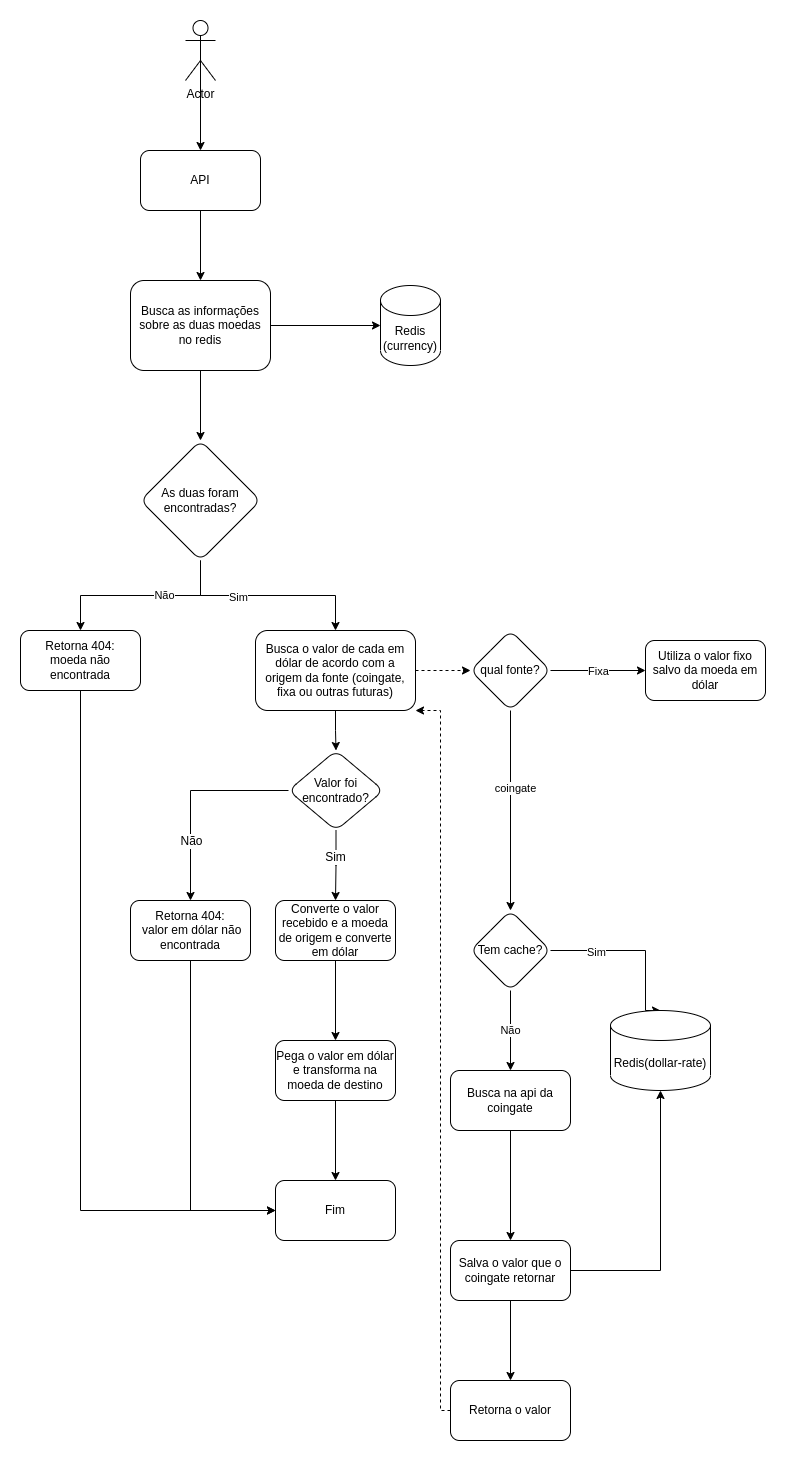

The diagram above was exported from draw.io. Its source (the exported page's mxGraphModel, read from the mxfile embedded in the PNG):
<mxGraphModel dx="1434" dy="799" grid="1" gridSize="10" guides="1" tooltips="1" connect="1" arrows="1" fold="1" page="1" pageScale="1" pageWidth="850" pageHeight="1100" math="0" shadow="0">
  <root>
    <mxCell id="0" />
    <mxCell id="1" parent="0" />
    <mxCell id="2" style="edgeStyle=orthogonalEdgeStyle;rounded=0;orthogonalLoop=1;jettySize=auto;html=1;exitX=0.5;exitY=0.5;exitDx=0;exitDy=0;exitPerimeter=0;" edge="1" source="3" target="5" parent="1">
      <mxGeometry relative="1" as="geometry">
        <mxPoint x="90" y="280" as="targetPoint" />
      </mxGeometry>
    </mxCell>
    <mxCell id="3" value="Actor" style="shape=umlActor;verticalLabelPosition=bottom;verticalAlign=top;html=1;outlineConnect=0;" vertex="1" parent="1">
      <mxGeometry x="275" y="230" width="30" height="60" as="geometry" />
    </mxCell>
    <mxCell id="4" value="" style="edgeStyle=orthogonalEdgeStyle;rounded=0;orthogonalLoop=1;jettySize=auto;html=1;" edge="1" source="5" target="8" parent="1">
      <mxGeometry relative="1" as="geometry" />
    </mxCell>
    <mxCell id="5" value="API" style="rounded=1;whiteSpace=wrap;html=1;" vertex="1" parent="1">
      <mxGeometry x="230" y="360" width="120" height="60" as="geometry" />
    </mxCell>
    <mxCell id="6" style="edgeStyle=orthogonalEdgeStyle;rounded=0;orthogonalLoop=1;jettySize=auto;html=1;" edge="1" source="8" target="9" parent="1">
      <mxGeometry relative="1" as="geometry" />
    </mxCell>
    <mxCell id="7" value="" style="edgeStyle=orthogonalEdgeStyle;rounded=0;orthogonalLoop=1;jettySize=auto;html=1;" edge="1" source="8" target="14" parent="1">
      <mxGeometry relative="1" as="geometry" />
    </mxCell>
    <mxCell id="8" value="Busca as informações sobre as duas moedas no redis" style="rounded=1;whiteSpace=wrap;html=1;" vertex="1" parent="1">
      <mxGeometry x="220" y="490" width="140" height="90" as="geometry" />
    </mxCell>
    <mxCell id="9" value="Redis&lt;br&gt;(currency)" style="shape=cylinder3;whiteSpace=wrap;html=1;boundedLbl=1;backgroundOutline=1;size=15;" vertex="1" parent="1">
      <mxGeometry x="470" y="495" width="60" height="80" as="geometry" />
    </mxCell>
    <mxCell id="10" value="" style="edgeStyle=orthogonalEdgeStyle;rounded=0;orthogonalLoop=1;jettySize=auto;html=1;" edge="1" source="14" target="16" parent="1">
      <mxGeometry relative="1" as="geometry" />
    </mxCell>
    <mxCell id="11" value="Não" style="edgeLabel;html=1;align=center;verticalAlign=middle;resizable=0;points=[];" connectable="0" vertex="1" parent="10">
      <mxGeometry x="-0.2444" y="-1" relative="1" as="geometry">
        <mxPoint as="offset" />
      </mxGeometry>
    </mxCell>
    <mxCell id="12" value="" style="edgeStyle=orthogonalEdgeStyle;rounded=0;orthogonalLoop=1;jettySize=auto;html=1;" edge="1" source="14" target="19" parent="1">
      <mxGeometry relative="1" as="geometry" />
    </mxCell>
    <mxCell id="13" value="Sim" style="edgeLabel;html=1;align=center;verticalAlign=middle;resizable=0;points=[];" connectable="0" vertex="1" parent="12">
      <mxGeometry x="-0.3" y="-1" relative="1" as="geometry">
        <mxPoint as="offset" />
      </mxGeometry>
    </mxCell>
    <mxCell id="14" value="As duas foram encontradas?" style="rhombus;whiteSpace=wrap;html=1;rounded=1;" vertex="1" parent="1">
      <mxGeometry x="230" y="650" width="120" height="120" as="geometry" />
    </mxCell>
    <mxCell id="15" style="edgeStyle=orthogonalEdgeStyle;rounded=0;orthogonalLoop=1;jettySize=auto;html=1;entryX=0;entryY=0.5;entryDx=0;entryDy=0;fontSize=7;" edge="1" source="16" target="40" parent="1">
      <mxGeometry relative="1" as="geometry">
        <Array as="points">
          <mxPoint x="170" y="1420" />
        </Array>
      </mxGeometry>
    </mxCell>
    <mxCell id="16" value="Retorna 404:&lt;br&gt;moeda não encontrada" style="whiteSpace=wrap;html=1;rounded=1;" vertex="1" parent="1">
      <mxGeometry x="110" y="840" width="120" height="60" as="geometry" />
    </mxCell>
    <mxCell id="17" value="" style="edgeStyle=orthogonalEdgeStyle;rounded=0;orthogonalLoop=1;jettySize=auto;html=1;dashed=1;" edge="1" source="19" target="24" parent="1">
      <mxGeometry relative="1" as="geometry" />
    </mxCell>
    <mxCell id="18" style="edgeStyle=orthogonalEdgeStyle;rounded=0;orthogonalLoop=1;jettySize=auto;html=1;fontSize=7;" edge="1" source="19" target="47" parent="1">
      <mxGeometry relative="1" as="geometry" />
    </mxCell>
    <mxCell id="19" value="Busca o valor de cada em dólar&amp;nbsp;de acordo com a origem da fonte (coingate, fixa ou outras futuras)" style="whiteSpace=wrap;html=1;rounded=1;" vertex="1" parent="1">
      <mxGeometry x="345" y="840" width="160" height="80" as="geometry" />
    </mxCell>
    <mxCell id="20" value="" style="edgeStyle=orthogonalEdgeStyle;rounded=0;orthogonalLoop=1;jettySize=auto;html=1;" edge="1" source="24" target="28" parent="1">
      <mxGeometry relative="1" as="geometry">
        <mxPoint x="1070" y="410" as="targetPoint" />
      </mxGeometry>
    </mxCell>
    <mxCell id="21" value="coingate" style="edgeLabel;html=1;align=center;verticalAlign=middle;resizable=0;points=[];" connectable="0" vertex="1" parent="20">
      <mxGeometry x="-0.2222" y="-1" relative="1" as="geometry">
        <mxPoint x="5" y="-1" as="offset" />
      </mxGeometry>
    </mxCell>
    <mxCell id="22" style="edgeStyle=orthogonalEdgeStyle;rounded=0;orthogonalLoop=1;jettySize=auto;html=1;entryX=0;entryY=0.5;entryDx=0;entryDy=0;" edge="1" source="24" target="39" parent="1">
      <mxGeometry relative="1" as="geometry">
        <Array as="points" />
      </mxGeometry>
    </mxCell>
    <mxCell id="23" value="Fixa" style="edgeLabel;html=1;align=center;verticalAlign=middle;resizable=0;points=[];" connectable="0" vertex="1" parent="22">
      <mxGeometry x="-0.6923" y="-3" relative="1" as="geometry">
        <mxPoint x="32" y="-3" as="offset" />
      </mxGeometry>
    </mxCell>
    <mxCell id="24" value="qual fonte?" style="rhombus;whiteSpace=wrap;html=1;rounded=1;" vertex="1" parent="1">
      <mxGeometry x="560" y="840" width="80" height="80" as="geometry" />
    </mxCell>
    <mxCell id="25" style="edgeStyle=orthogonalEdgeStyle;rounded=0;orthogonalLoop=1;jettySize=auto;html=1;entryX=0.5;entryY=0;entryDx=0;entryDy=0;entryPerimeter=0;" edge="1" source="28" target="29" parent="1">
      <mxGeometry relative="1" as="geometry">
        <Array as="points">
          <mxPoint x="735" y="1160" />
        </Array>
      </mxGeometry>
    </mxCell>
    <mxCell id="26" value="Sim" style="edgeLabel;html=1;align=center;verticalAlign=middle;resizable=0;points=[];" connectable="0" vertex="1" parent="25">
      <mxGeometry x="-0.4714" y="-1" relative="1" as="geometry">
        <mxPoint as="offset" />
      </mxGeometry>
    </mxCell>
    <mxCell id="27" value="Não" style="edgeStyle=orthogonalEdgeStyle;rounded=0;orthogonalLoop=1;jettySize=auto;html=1;" edge="1" source="28" target="31" parent="1">
      <mxGeometry relative="1" as="geometry" />
    </mxCell>
    <mxCell id="28" value="Tem cache?" style="rhombus;whiteSpace=wrap;html=1;rounded=1;" vertex="1" parent="1">
      <mxGeometry x="560" y="1120" width="80" height="80" as="geometry" />
    </mxCell>
    <mxCell id="29" value="Redis(dollar-rate)" style="shape=cylinder3;whiteSpace=wrap;html=1;boundedLbl=1;backgroundOutline=1;size=15;" vertex="1" parent="1">
      <mxGeometry x="700" y="1220" width="100" height="80" as="geometry" />
    </mxCell>
    <mxCell id="30" value="" style="edgeStyle=orthogonalEdgeStyle;rounded=0;orthogonalLoop=1;jettySize=auto;html=1;" edge="1" source="31" target="34" parent="1">
      <mxGeometry relative="1" as="geometry" />
    </mxCell>
    <mxCell id="31" value="Busca na api da coingate" style="whiteSpace=wrap;html=1;rounded=1;" vertex="1" parent="1">
      <mxGeometry x="540" y="1280" width="120" height="60" as="geometry" />
    </mxCell>
    <mxCell id="32" style="edgeStyle=orthogonalEdgeStyle;rounded=0;orthogonalLoop=1;jettySize=auto;html=1;entryX=0.5;entryY=1;entryDx=0;entryDy=0;entryPerimeter=0;" edge="1" source="34" target="29" parent="1">
      <mxGeometry relative="1" as="geometry" />
    </mxCell>
    <mxCell id="33" value="" style="edgeStyle=orthogonalEdgeStyle;rounded=0;orthogonalLoop=1;jettySize=auto;html=1;" edge="1" source="34" target="42" parent="1">
      <mxGeometry relative="1" as="geometry" />
    </mxCell>
    <mxCell id="34" value="Salva o valor que o coingate retornar" style="whiteSpace=wrap;html=1;rounded=1;" vertex="1" parent="1">
      <mxGeometry x="540" y="1450" width="120" height="60" as="geometry" />
    </mxCell>
    <mxCell id="35" value="" style="edgeStyle=orthogonalEdgeStyle;rounded=0;orthogonalLoop=1;jettySize=auto;html=1;" edge="1" source="36" target="38" parent="1">
      <mxGeometry relative="1" as="geometry" />
    </mxCell>
    <mxCell id="36" value="Converte o valor recebido e a moeda de origem e converte em dólar" style="whiteSpace=wrap;html=1;rounded=1;" vertex="1" parent="1">
      <mxGeometry x="365" y="1110" width="120" height="60" as="geometry" />
    </mxCell>
    <mxCell id="37" value="" style="edgeStyle=orthogonalEdgeStyle;rounded=0;orthogonalLoop=1;jettySize=auto;html=1;" edge="1" source="38" target="40" parent="1">
      <mxGeometry relative="1" as="geometry" />
    </mxCell>
    <mxCell id="38" value="Pega o valor em dólar e transforma na moeda de destino" style="whiteSpace=wrap;html=1;rounded=1;" vertex="1" parent="1">
      <mxGeometry x="365" y="1250" width="120" height="60" as="geometry" />
    </mxCell>
    <mxCell id="39" value="Utiliza o valor fixo salvo da moeda em dólar" style="whiteSpace=wrap;html=1;rounded=1;" vertex="1" parent="1">
      <mxGeometry x="735" y="850" width="120" height="60" as="geometry" />
    </mxCell>
    <mxCell id="40" value="Fim" style="whiteSpace=wrap;html=1;rounded=1;" vertex="1" parent="1">
      <mxGeometry x="365" y="1390" width="120" height="60" as="geometry" />
    </mxCell>
    <mxCell id="41" style="edgeStyle=orthogonalEdgeStyle;rounded=0;orthogonalLoop=1;jettySize=auto;html=1;entryX=1;entryY=1;entryDx=0;entryDy=0;dashed=1;" edge="1" source="42" target="19" parent="1">
      <mxGeometry relative="1" as="geometry">
        <Array as="points">
          <mxPoint x="530" y="1620" />
          <mxPoint x="530" y="920" />
        </Array>
      </mxGeometry>
    </mxCell>
    <mxCell id="42" value="Retorna o valor" style="whiteSpace=wrap;html=1;rounded=1;" vertex="1" parent="1">
      <mxGeometry x="540" y="1590" width="120" height="60" as="geometry" />
    </mxCell>
    <mxCell id="43" style="edgeStyle=orthogonalEdgeStyle;rounded=0;orthogonalLoop=1;jettySize=auto;html=1;fontSize=7;" edge="1" source="47" target="36" parent="1">
      <mxGeometry relative="1" as="geometry" />
    </mxCell>
    <mxCell id="44" value="Sim" style="edgeLabel;html=1;align=center;verticalAlign=middle;resizable=0;points=[];fontSize=12;" connectable="0" vertex="1" parent="43">
      <mxGeometry x="-0.2747" y="-1" relative="1" as="geometry">
        <mxPoint as="offset" />
      </mxGeometry>
    </mxCell>
    <mxCell id="45" style="edgeStyle=orthogonalEdgeStyle;rounded=0;orthogonalLoop=1;jettySize=auto;html=1;fontSize=7;" edge="1" source="47" target="49" parent="1">
      <mxGeometry relative="1" as="geometry" />
    </mxCell>
    <mxCell id="46" value="Não" style="edgeLabel;html=1;align=center;verticalAlign=middle;resizable=0;points=[];fontSize=12;" connectable="0" vertex="1" parent="45">
      <mxGeometry x="0.2476" y="1" relative="1" as="geometry">
        <mxPoint x="-1" y="18" as="offset" />
      </mxGeometry>
    </mxCell>
    <mxCell id="47" value="Valor foi encontrado?" style="rhombus;whiteSpace=wrap;html=1;rounded=1;" vertex="1" parent="1">
      <mxGeometry x="378" y="960" width="95" height="80" as="geometry" />
    </mxCell>
    <mxCell id="48" style="edgeStyle=orthogonalEdgeStyle;rounded=0;orthogonalLoop=1;jettySize=auto;html=1;entryX=0;entryY=0.5;entryDx=0;entryDy=0;fontSize=12;" edge="1" source="49" target="40" parent="1">
      <mxGeometry relative="1" as="geometry">
        <Array as="points">
          <mxPoint x="280" y="1420" />
        </Array>
      </mxGeometry>
    </mxCell>
    <mxCell id="49" value="Retorna 404:&lt;br&gt;&amp;nbsp;valor em dólar&amp;nbsp;não encontrada" style="whiteSpace=wrap;html=1;rounded=1;" vertex="1" parent="1">
      <mxGeometry x="220" y="1110" width="120" height="60" as="geometry" />
    </mxCell>
  </root>
</mxGraphModel>